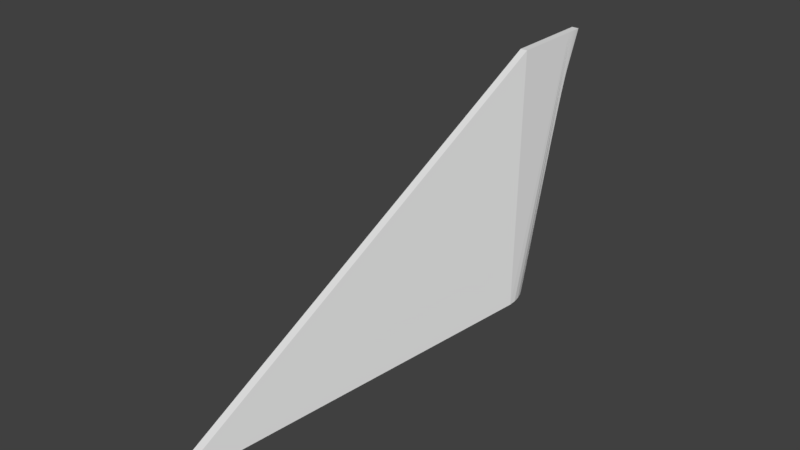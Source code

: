 # Source: Fins.blend  (saved by Blender 2.79.0; exported with 4.5.12 LTS)
import bpy
from mathutils import Matrix  # noqa: F401  (used for matrix-valued properties, if any)

bpy.ops.wm.read_factory_settings(use_empty=True)
scene = bpy.context.scene
scene.name = 'Scene'

# ---- collections
col_collection_1 = bpy.data.collections.new('Collection 1'); scene.collection.children.link(col_collection_1)

# ---- world
world_world = bpy.data.worlds.new('World'); scene.world = world_world
world_world.color = (0.05088, 0.05088, 0.05088)
world_world.use_sun_shadow = False
world_world.sun_shadow_jitter_overblur = 0.0
world_world.cycles.sampling_method = 'MANUAL'

# ---- meshes
me_cube_000 = bpy.data.meshes.new('Cube.000')
me_cube_000.from_pydata([(-1.344e-05, 67.6, 3.05), (1.008, 67.64, 3.05), (1.977, 67.76, 3.05), (2.871, 67.95, 3.05), (3.654, 68.2, 3.05), (4.296, 68.51, 3.05), (4.774, 68.87, 3.05), (5.068, 69.25, 3.05), (-5.068, 69.25, 3.05), (-4.774, 68.87, 3.05), (-4.296, 68.51, 3.05), (-3.654, 68.2, 3.05), (-2.871, 67.95, 3.05), (-1.977, 67.76, 3.05), (-1.008, 67.64, 3.05), (5.051, 69.25, -7.153e-07), (4.758, 68.87, -7.153e-07), (4.282, 68.51, -7.153e-07), (3.642, 68.2, -7.153e-07), (1.971, 67.76, -7.153e-07), (2.861, 67.95, -7.153e-07), (-1.341e-05, 67.6, -7.153e-07), (1.005, 67.64, -7.153e-07), (-1.005, 67.64, -7.153e-07), (-1.971, 67.76, -7.153e-07), (-2.861, 67.95, -7.153e-07), (-3.642, 68.2, -7.153e-07), (-4.282, 68.51, -7.153e-07), (-5.051, 69.25, 0.0), (-4.758, 68.87, -7.153e-07), (-6.466, 81.41, 3.05), (-6.466, 81.41, -9.537e-07), (-6.977, 81.64, 3.05), (-6.952, 81.63, -7.097e-07), (-1.784, 80.41, 3.05), (-1.784, 80.41, -1.431e-06), (-0.8963, 80.36, 3.05), (-0.8963, 80.36, -1.431e-06), (0.8963, 80.36, 3.05), (0.8963, 80.36, -1.431e-06), (7.236e-06, 80.34, 3.05), (6.896e-06, 80.34, -1.431e-06), (-3.5, 80.62, 3.05), (-3.5, 80.62, -9.537e-07), (-5.081, 80.96, 3.05), (-5.081, 80.96, -9.537e-07), (-2.655, 80.5, 3.05), (-2.655, 80.5, -1.431e-06), (-4.311, 80.77, 3.05), (-4.311, 80.77, -9.537e-07), (-5.801, 81.17, 3.05), (-5.801, 81.17, -9.537e-07), (5.801, 81.17, 3.05), (5.801, 81.17, -1.431e-06), (4.311, 80.77, 3.05), (4.311, 80.77, -1.431e-06), (6.977, 81.64, 3.05), (6.952, 81.63, -7.153e-07), (2.655, 80.5, 3.05), (2.655, 80.5, -9.537e-07), (3.5, 80.62, 3.05), (3.5, 80.62, -1.431e-06), (5.081, 80.96, 3.05), (5.081, 80.96, -1.431e-06), (1.784, 80.41, 3.05), (1.784, 80.41, -9.537e-07), (6.466, 81.41, 3.05), (6.466, 81.41, -9.537e-07)], [], [(18, 17, 5, 4), (28, 29, 9, 8), (25, 24, 13, 12), (17, 16, 6, 5), (15, 57, 56, 7), (24, 23, 14, 13), (26, 25, 12, 11), (16, 15, 7, 6), (19, 20, 3, 2), (20, 18, 4, 3), (21, 22, 1, 0), (23, 21, 0, 14), (29, 27, 10, 9), (27, 26, 11, 10), (22, 19, 2, 1), (62, 63, 55, 54), (33, 31, 51, 45, 49, 43, 47, 35, 37, 41, 39, 65, 59, 61, 55, 63, 53, 67, 57, 15, 16, 17, 18, 20, 19, 22, 21, 23, 24, 25, 26, 27, 29, 28), (58, 59, 65, 64), (60, 61, 59, 58), (30, 31, 33, 32), (54, 55, 61, 60), (46, 47, 43, 42), (32, 33, 28, 8), (40, 41, 37, 36), (50, 51, 31, 30), (56, 66, 52, 62, 54, 60, 58, 64, 38, 40, 36, 34, 46, 42, 48, 44, 50, 30, 32, 8, 9, 10, 11, 12, 13, 14, 0, 1, 2, 3, 4, 5, 6, 7), (44, 45, 51, 50), (34, 35, 47, 46), (36, 37, 35, 34), (38, 39, 41, 40), (66, 67, 53, 52), (67, 66, 56, 57), (52, 53, 63, 62), (42, 43, 49, 48), (64, 65, 39, 38), (48, 49, 45, 44)])
me_cube_000.use_remesh_preserve_volume = False
me_cube_000.use_remesh_preserve_attributes = False
me_cube_000.use_mirror_vertex_groups = False
me_cube_000.update()
me_cube_003 = bpy.data.meshes.new('Cube.003')
me_cube_003.from_pydata([(6.99, 81.72, 4.45), (7.519, 82.01, 4.45), (7.975, 82.31, 4.45), (8.354, 82.63, 4.45), (8.653, 82.96, 4.45), (8.869, 83.3, 4.45), (8.999, 83.65, 4.45), (9.043, 84.0, 4.45), (8.999, 84.35, 4.45), (8.869, 84.7, 4.45), (8.653, 85.04, 4.45), (8.354, 85.37, 4.45), (7.975, 85.69, 4.45), (7.519, 85.99, 4.45), (6.99, 86.28, 4.45), (6.394, 86.54, 4.45), (5.737, 86.77, 4.45), (5.024, 86.98, 4.45), (4.263, 87.16, 4.45), (3.46, 87.31, 4.45), (2.625, 87.43, 4.45), (1.764, 87.52, 4.45), (0.8863, 87.57, 4.45), (-4.282e-06, 87.59, 4.45), (-0.8863, 87.57, 4.45), (-1.764, 87.52, 4.45), (-2.625, 87.43, 4.45), (-3.46, 87.31, 4.45), (-4.263, 87.16, 4.45), (-5.024, 86.98, 4.45), (-5.737, 86.77, 4.45), (-6.394, 86.54, 4.45), (-6.99, 86.28, 4.45), (-7.519, 85.99, 4.45), (-7.975, 85.69, 4.45), (-8.354, 85.37, 4.45), (-8.653, 85.04, 4.45), (-8.869, 84.7, 4.45), (-8.999, 84.35, 4.45), (-9.043, 84.0, 4.45), (-8.999, 83.65, 4.45), (-8.869, 83.3, 4.45), (-8.653, 82.96, 4.45), (-8.354, 82.63, 4.45), (-7.975, 82.31, 4.45), (-7.519, 82.01, 4.45), (-6.99, 81.72, 4.45), (-1.344e-05, 67.6, 4.45), (1.008, 67.64, 4.45), (1.977, 67.76, 4.45), (2.871, 67.95, 4.45), (3.654, 68.2, 4.45), (4.296, 68.51, 4.45), (4.774, 68.87, 4.45), (5.068, 69.25, 4.45), (-5.068, 69.25, 4.45), (-4.774, 68.87, 4.45), (-4.296, 68.51, 4.45), (-3.654, 68.2, 4.45), (-2.871, 67.95, 4.45), (-1.977, 67.76, 4.45), (-1.008, 67.64, 4.45), (-1.0, 40.0, 0.0), (1.0, 40.0, 0.0), (-1.0, 90.0, 25.0), (1.0, 90.0, 25.0), (-1.702e-07, 90.0, 0.0), (13.03, 82.0, 0.0), (0.266, 89.96, 0.0), (0.687, 89.83, 0.0), (1.331, 89.61, 0.0), (2.204, 89.31, 0.0), (3.28, 88.93, 0.0), (4.519, 88.47, 0.0), (5.866, 87.95, 0.0), (7.258, 87.35, 0.0), (8.629, 86.7, 0.0), (9.908, 86.0, 0.0), (11.03, 85.25, 0.0), (11.95, 84.47, 0.0), (12.6, 83.66, 3.546e-09), (12.97, 82.84, 0.0), (-13.03, 82.0, 0.0), (-12.97, 82.84, 0.0), (-12.6, 83.66, 0.0), (-11.95, 84.47, 0.0), (-11.03, 85.25, 6.177e-09), (-9.908, 86.0, -5.554e-09), (-8.629, 86.7, 4.855e-09), (-7.258, 87.35, 0.0), (-5.866, 87.95, 0.0), (-4.519, 88.47, 0.0), (-3.28, 88.93, 0.0), (-2.204, 89.31, 0.0), (-1.331, 89.61, 0.0), (-0.687, 89.83, 0.0), (-0.266, 89.96, 0.0), (1.0, 98.0, 25.0), (1.0, 98.21, 25.0), (1.0, 98.42, 25.0), (1.0, 98.62, 25.0), (1.0, 98.81, 25.0), (1.0, 99.0, 25.0), (1.0, 99.18, 25.0), (1.0, 99.34, 25.0), (1.0, 99.49, 25.0), (1.0, 99.62, 25.0), (1.0, 99.73, 25.0), (1.0, 99.83, 25.0), (1.0, 99.9, 25.0), (1.0, 99.96, 25.0), (1.0, 99.99, 25.0), (0.0, 100.0, 25.0), (-1.0, 98.0, 25.0), (-1.0, 99.99, 25.0), (-1.0, 99.96, 25.0), (-1.0, 99.9, 25.0), (-1.0, 99.83, 25.0), (-1.0, 99.73, 25.0), (-1.0, 99.62, 25.0), (-1.0, 99.49, 25.0), (-1.0, 99.34, 25.0), (-1.0, 99.18, 25.0), (-1.0, 99.0, 25.0), (-1.0, 98.81, 25.0), (-1.0, 98.62, 25.0), (-1.0, 98.42, 25.0), (-1.0, 98.21, 25.0), (6.967, 81.72, -7.153e-07), (5.051, 69.25, -7.153e-07), (4.758, 68.87, -7.153e-07), (4.282, 68.51, -7.153e-07), (3.642, 68.2, -7.153e-07), (1.971, 67.76, -7.153e-07), (2.861, 67.95, -7.153e-07), (-1.341e-05, 67.6, -7.153e-07), (1.005, 67.64, -7.153e-07), (-1.005, 67.64, -7.153e-07), (-1.971, 67.76, -7.153e-07), (-2.861, 67.95, -7.153e-07), (-3.642, 68.2, -7.153e-07), (-4.282, 68.51, -7.153e-07), (-7.494, 82.01, -7.153e-07), (-6.967, 81.72, -7.153e-07), (-5.051, 69.25, 0.0), (-4.758, 68.87, -7.153e-07), (9.012, 84.0, 0.0), (8.969, 83.65, 0.0), (8.969, 84.35, 0.0), (8.839, 84.7, 0.0), (8.839, 83.3, -7.153e-07), (8.624, 85.04, 0.0), (8.624, 82.96, -7.153e-07), (8.326, 82.63, -7.153e-07), (7.948, 82.31, -7.153e-07), (7.494, 82.01, -7.153e-07), (-7.948, 82.31, -7.153e-07), (-8.342, 82.64, -7.153e-07), (-8.624, 82.96, -7.153e-07), (-8.839, 83.3, -7.153e-07), (-8.839, 84.7, 0.0), (-9.012, 84.0, 0.0), (-8.969, 84.35, 0.0), (-8.969, 83.65, 0.0), (7.948, 85.69, 0.0), (8.326, 85.37, 0.0), (7.494, 85.99, 0.0), (6.967, 86.28, 0.0), (6.373, 86.54, 0.0), (5.717, 86.77, 0.0), (-5.717, 86.77, -4.768e-07), (-6.373, 86.54, -4.768e-07), (-6.967, 86.28, -4.768e-07), (-7.948, 85.69, -4.768e-07), (-7.494, 85.99, -4.768e-07), (-8.624, 85.04, -4.768e-07), (-8.326, 85.37, -4.768e-07), (5.007, 86.98, 0.0), (4.248, 87.16, 0.0), (-4.248, 87.16, -4.768e-07), (-5.031, 86.98, -4.768e-07), (2.616, 87.43, 0.0), (-1.758, 87.52, -4.768e-07), (-2.616, 87.43, -4.768e-07), (1.758, 87.52, 0.0), (0.8834, 87.57, 0.0), (-0.8834, 87.57, -4.768e-07), (-4.28e-06, 87.59, 0.0)], [], [(1, 0, 54, 53, 52, 51, 50, 49, 48, 47, 61, 60, 59, 58, 57, 56, 55, 46, 45, 44, 43, 42, 41, 40, 39, 38, 37, 36, 35, 34, 33, 32, 31, 30, 29, 28, 27, 26, 25, 24, 23, 22, 21, 20, 19, 18, 17, 16, 15, 14, 13, 12, 11, 10, 9, 8, 7, 6, 5, 4, 3, 2), (65, 97, 98, 99, 100, 101, 102, 103, 104, 105, 106, 107, 108, 109, 110, 111, 112, 114, 115, 116, 117, 118, 119, 120, 121, 122, 123, 124, 125, 126, 127, 113, 64), (63, 62, 82, 83, 161, 163, 159, 158, 157, 156, 142, 143, 144, 145, 141, 140, 139, 138, 137, 135, 136, 133, 134, 132, 131, 130, 129, 128, 155, 154, 153, 152, 150, 147, 146, 81, 67), (64, 82, 62), (63, 65, 64, 62), (82, 113, 127, 83), (83, 127, 126, 84), (84, 126, 125, 85), (85, 125, 124, 86), (86, 124, 123, 87), (87, 123, 122, 88), (88, 122, 121, 89), (89, 121, 120, 90), (90, 120, 119, 91), (91, 119, 118, 92), (92, 118, 117, 93), (93, 117, 116, 94), (94, 116, 115, 95), (95, 115, 114, 96), (96, 114, 112, 66), (97, 67, 81, 98), (98, 81, 80, 99), (99, 80, 79, 100), (100, 79, 78, 101), (101, 78, 77, 102), (102, 77, 76, 103), (103, 76, 75, 104), (104, 75, 74, 105), (105, 74, 73, 106), (106, 73, 72, 107), (107, 72, 71, 108), (108, 71, 70, 109), (109, 70, 69, 110), (110, 69, 68, 111), (111, 68, 66, 112), (67, 65, 63), (67, 97, 65), (64, 113, 82), (183, 26, 27, 28, 179), (148, 8, 9, 149), (158, 42, 43, 157), (132, 51, 52, 131), (176, 35, 36, 175), (173, 34, 35, 176), (146, 7, 8, 148), (187, 23, 24, 186), (159, 41, 42, 158), (144, 55, 56, 145), (139, 59, 60, 138), (154, 2, 3, 153), (150, 5, 6, 147), (131, 52, 53, 130), (175, 36, 37, 160), (151, 10, 11, 165), (129, 54, 0, 128), (164, 12, 13, 166), (128, 0, 1, 155), (152, 4, 5, 150), (138, 60, 61, 137), (186, 24, 25, 182), (182, 25, 26, 183), (155, 1, 2, 154), (140, 58, 59, 139), (130, 53, 54, 129), (166, 13, 14, 167), (170, 30, 31, 171), (153, 3, 4, 152), (171, 31, 32, 172), (147, 6, 7, 146), (165, 11, 12, 164), (133, 49, 50, 134), (149, 9, 10, 151), (134, 50, 51, 132), (178, 18, 19, 20, 181), (162, 38, 39, 161), (156, 44, 45, 142), (161, 39, 40, 163), (172, 32, 33, 174), (184, 21, 22, 185), (174, 33, 34, 173), (185, 22, 23, 187), (169, 16, 17, 177), (143, 46, 55, 144), (168, 15, 16, 169), (179, 28, 29, 180), (160, 37, 38, 162), (135, 47, 48, 136), (180, 29, 30, 170), (181, 20, 21, 184), (137, 61, 47, 135), (142, 45, 46, 143), (145, 56, 57, 141), (81, 146, 148, 149, 151, 165, 164, 166, 167, 168, 169, 177, 178, 181, 184, 185, 187, 186, 182, 183, 179, 180, 170, 171, 172, 174, 173, 176, 175, 160, 162, 161, 83, 84, 85, 86, 87, 88, 89, 90, 91, 92, 93, 94, 95, 96, 66, 68, 69, 70, 71, 72, 73, 74, 75, 76, 77, 78, 79, 80), (141, 57, 58, 140), (167, 14, 15, 168), (177, 17, 18, 178), (163, 40, 41, 159), (136, 48, 49, 133), (157, 43, 44, 156)])
me_cube_003.use_remesh_preserve_volume = False
me_cube_003.use_remesh_preserve_attributes = False
me_cube_003.use_mirror_vertex_groups = False
me_cube_003.update()

# ---- objects
ob_cube_001 = bpy.data.objects.new('Cube.001', me_cube_000)
ob_cube = bpy.data.objects.new('Cube', me_cube_003)

# ---- transforms, parenting, visibility, modifiers, constraints
ob_cube_001.location = (0.0, 0.0, 0.0)
ob_cube_001.scale = (0.4, 1.0, 1.0)
ob_cube_001.lineart.crease_threshold = 0.0
ob_cube.location = (0.0, 0.0, 0.0)
ob_cube.scale = (0.4, 1.0, 1.0)
ob_cube.lineart.crease_threshold = 0.0

# ---- collection membership
col_collection_1.objects.link(ob_cube_001)
col_collection_1.objects.link(ob_cube)

# ---- scene / render settings (as saved in the file)
scene.frame_start = 1; scene.frame_end = 250; scene.frame_set(1)
scene.render.engine = 'BLENDER_EEVEE_NEXT'
scene.render.resolution_percentage = 50
scene.render.dither_intensity = 0.0
scene.cycles.use_denoising = False
scene.cycles.samples = 128
scene.cycles.sampling_pattern = 'TABULATED_SOBOL'
scene.cycles.use_adaptive_sampling = False
scene.cycles.use_light_tree = False
scene.cycles.blur_glossy = 0.0
scene.cycles.sample_clamp_indirect = 0.0
scene.view_settings.view_transform = 'Standard'
bpy.context.view_layer.update()

# ---- added for rendering (the .blend has no active camera and no usable light): camera, sun
cam_auto = bpy.data.cameras.new('AutoCamera')
cam_auto.lens = 50.0
cam_auto.sensor_width = 36.0
cam_auto.clip_end = 1068.93
ob_auto_camera = bpy.data.objects.new('AutoCamera', cam_auto)
scene.collection.objects.link(ob_auto_camera)
ob_auto_camera.location = (60.9079, -3.08949, 61.2263)
ob_auto_camera.rotation_euler = (1.09748, -7.21219e-08, 0.694738)
scene.camera = ob_auto_camera
light_auto_sun = bpy.data.lights.new('AutoSun', 'SUN')
light_auto_sun.energy = 3.0
light_auto_sun.angle = 0.0523599
ob_auto_sun = bpy.data.objects.new('AutoSun', light_auto_sun)
scene.collection.objects.link(ob_auto_sun)
ob_auto_sun.rotation_euler = (0.872665, 0.174533, 0.523599)
bpy.context.view_layer.update()
